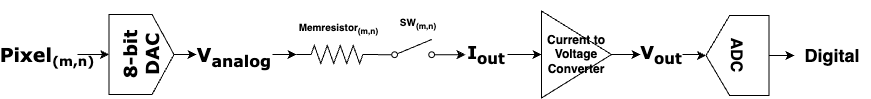

The diagram above was exported from draw.io. Its source (the exported page's mxGraphModel, read from the mxfile embedded in the PNG):
<mxGraphModel dx="989" dy="485" grid="0" gridSize="10" guides="1" tooltips="1" connect="1" arrows="1" fold="1" page="1" pageScale="1" pageWidth="850" pageHeight="1100" math="0" shadow="0">
  <root>
    <mxCell id="0" />
    <mxCell id="1" parent="0" />
    <mxCell id="a-UjVq43JmbDZwup03OD-1" value="" style="pointerEvents=1;verticalLabelPosition=bottom;shadow=0;dashed=0;align=center;html=1;verticalAlign=top;shape=mxgraph.electrical.resistors.resistor_2;" vertex="1" parent="1">
      <mxGeometry x="307" y="160" width="81" height="18" as="geometry" />
    </mxCell>
    <mxCell id="a-UjVq43JmbDZwup03OD-17" style="edgeStyle=orthogonalEdgeStyle;rounded=0;orthogonalLoop=1;jettySize=auto;html=1;exitX=1;exitY=0.8;exitDx=0;exitDy=0;entryX=0;entryY=0.5;entryDx=0;entryDy=0;" edge="1" parent="1" source="a-UjVq43JmbDZwup03OD-4" target="a-UjVq43JmbDZwup03OD-16">
      <mxGeometry relative="1" as="geometry" />
    </mxCell>
    <mxCell id="a-UjVq43JmbDZwup03OD-4" value="" style="html=1;shape=mxgraph.electrical.electro-mechanical.singleSwitch;aspect=fixed;elSwitchState=off;" vertex="1" parent="1">
      <mxGeometry x="388" y="154" width="71.25" height="19" as="geometry" />
    </mxCell>
    <mxCell id="a-UjVq43JmbDZwup03OD-7" style="edgeStyle=orthogonalEdgeStyle;rounded=0;orthogonalLoop=1;jettySize=auto;html=1;entryX=0.5;entryY=0;entryDx=0;entryDy=0;" edge="1" parent="1" source="a-UjVq43JmbDZwup03OD-5" target="a-UjVq43JmbDZwup03OD-6">
      <mxGeometry relative="1" as="geometry" />
    </mxCell>
    <mxCell id="a-UjVq43JmbDZwup03OD-5" value="&lt;h1&gt;&lt;font face=&quot;Verdana&quot; style=&quot;font-size: 19px;&quot;&gt;Pixel&lt;/font&gt;&lt;font face=&quot;Verdana&quot; style=&quot;font-size: 15.8333px;&quot;&gt;&lt;sub&gt;(m,n)&lt;/sub&gt;&lt;/font&gt;&lt;/h1&gt;" style="text;html=1;align=center;verticalAlign=middle;whiteSpace=wrap;rounded=0;" vertex="1" parent="1">
      <mxGeometry x="28" y="154" width="60" height="30" as="geometry" />
    </mxCell>
    <mxCell id="a-UjVq43JmbDZwup03OD-22" value="" style="edgeStyle=orthogonalEdgeStyle;rounded=0;orthogonalLoop=1;jettySize=auto;html=1;" edge="1" parent="1" source="a-UjVq43JmbDZwup03OD-6" target="a-UjVq43JmbDZwup03OD-8">
      <mxGeometry relative="1" as="geometry" />
    </mxCell>
    <mxCell id="a-UjVq43JmbDZwup03OD-6" value="&lt;h2&gt;&lt;font face=&quot;Verdana&quot;&gt;8-bit DAC&lt;/font&gt;&lt;/h2&gt;" style="shape=offPageConnector;whiteSpace=wrap;html=1;rotation=-90;size=0.3373626373626367;" vertex="1" parent="1">
      <mxGeometry x="112" y="136.5" width="80" height="65" as="geometry" />
    </mxCell>
    <mxCell id="a-UjVq43JmbDZwup03OD-8" value="&lt;h1&gt;&lt;font face=&quot;Verdana&quot;&gt;&lt;span style=&quot;font-size: 19px;&quot;&gt;V&lt;sub&gt;analog&lt;/sub&gt;&lt;/span&gt;&lt;/font&gt;&lt;/h1&gt;" style="text;html=1;align=center;verticalAlign=middle;whiteSpace=wrap;rounded=0;" vertex="1" parent="1">
      <mxGeometry x="207" y="154" width="76" height="30" as="geometry" />
    </mxCell>
    <mxCell id="a-UjVq43JmbDZwup03OD-11" style="edgeStyle=orthogonalEdgeStyle;rounded=0;orthogonalLoop=1;jettySize=auto;html=1;entryX=0;entryY=0.5;entryDx=0;entryDy=0;entryPerimeter=0;" edge="1" parent="1" source="a-UjVq43JmbDZwup03OD-8" target="a-UjVq43JmbDZwup03OD-1">
      <mxGeometry relative="1" as="geometry" />
    </mxCell>
    <mxCell id="a-UjVq43JmbDZwup03OD-14" value="&lt;h5&gt;&amp;nbsp;Memresistor&lt;sub&gt;(m,n)&lt;/sub&gt;&lt;/h5&gt;" style="text;html=1;align=center;verticalAlign=middle;whiteSpace=wrap;rounded=0;" vertex="1" parent="1">
      <mxGeometry x="317.5" y="129" width="60" height="30" as="geometry" />
    </mxCell>
    <mxCell id="a-UjVq43JmbDZwup03OD-15" value="&lt;h5&gt;SW&lt;sub&gt;(m,n)&lt;/sub&gt;&lt;/h5&gt;" style="text;html=1;align=center;verticalAlign=middle;whiteSpace=wrap;rounded=0;" vertex="1" parent="1">
      <mxGeometry x="399.25" y="124" width="60" height="30" as="geometry" />
    </mxCell>
    <mxCell id="a-UjVq43JmbDZwup03OD-24" value="" style="edgeStyle=orthogonalEdgeStyle;rounded=0;orthogonalLoop=1;jettySize=auto;html=1;" edge="1" parent="1" source="a-UjVq43JmbDZwup03OD-16" target="a-UjVq43JmbDZwup03OD-18">
      <mxGeometry relative="1" as="geometry" />
    </mxCell>
    <mxCell id="a-UjVq43JmbDZwup03OD-16" value="&lt;h2&gt;&lt;font face=&quot;Verdana&quot;&gt;I&lt;sub&gt;out&lt;/sub&gt;&lt;/font&gt;&lt;/h2&gt;" style="text;html=1;align=center;verticalAlign=middle;whiteSpace=wrap;rounded=0;" vertex="1" parent="1">
      <mxGeometry x="476" y="154" width="42" height="30" as="geometry" />
    </mxCell>
    <mxCell id="a-UjVq43JmbDZwup03OD-29" value="" style="edgeStyle=orthogonalEdgeStyle;rounded=0;orthogonalLoop=1;jettySize=auto;html=1;" edge="1" parent="1" source="a-UjVq43JmbDZwup03OD-18" target="a-UjVq43JmbDZwup03OD-28">
      <mxGeometry relative="1" as="geometry" />
    </mxCell>
    <mxCell id="a-UjVq43JmbDZwup03OD-18" value="&lt;h4&gt;Current to Voltage Converter&lt;/h4&gt;" style="triangle;whiteSpace=wrap;html=1;" vertex="1" parent="1">
      <mxGeometry x="552" y="125.5" width="70" height="87" as="geometry" />
    </mxCell>
    <mxCell id="a-UjVq43JmbDZwup03OD-32" value="" style="edgeStyle=orthogonalEdgeStyle;rounded=0;orthogonalLoop=1;jettySize=auto;html=1;" edge="1" parent="1" source="a-UjVq43JmbDZwup03OD-28" target="a-UjVq43JmbDZwup03OD-31">
      <mxGeometry relative="1" as="geometry" />
    </mxCell>
    <mxCell id="a-UjVq43JmbDZwup03OD-28" value="&lt;h2&gt;&lt;font face=&quot;Verdana&quot;&gt;V&lt;sub&gt;out&lt;/sub&gt;&lt;/font&gt;&lt;/h2&gt;" style="text;html=1;align=center;verticalAlign=middle;whiteSpace=wrap;rounded=0;" vertex="1" parent="1">
      <mxGeometry x="651" y="154" width="42" height="30" as="geometry" />
    </mxCell>
    <mxCell id="a-UjVq43JmbDZwup03OD-34" value="" style="edgeStyle=orthogonalEdgeStyle;rounded=0;orthogonalLoop=1;jettySize=auto;html=1;" edge="1" parent="1" source="a-UjVq43JmbDZwup03OD-31" target="a-UjVq43JmbDZwup03OD-33">
      <mxGeometry relative="1" as="geometry" />
    </mxCell>
    <mxCell id="a-UjVq43JmbDZwup03OD-31" value="&lt;h2&gt;&lt;font style=&quot;font-size: 16px;&quot;&gt;ADC&lt;/font&gt;&lt;/h2&gt;" style="shape=offPageConnector;whiteSpace=wrap;html=1;rotation=90;" vertex="1" parent="1">
      <mxGeometry x="708" y="138.5" width="80" height="63" as="geometry" />
    </mxCell>
    <mxCell id="a-UjVq43JmbDZwup03OD-33" value="&lt;h2&gt;Digital&lt;/h2&gt;" style="text;html=1;align=center;verticalAlign=middle;whiteSpace=wrap;rounded=0;" vertex="1" parent="1">
      <mxGeometry x="805" y="156" width="76" height="28" as="geometry" />
    </mxCell>
  </root>
</mxGraphModel>